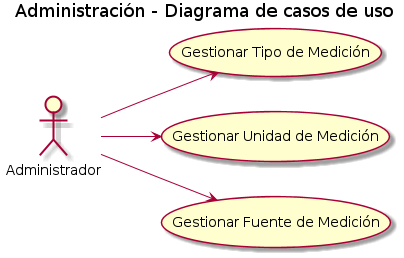

The diagram above was rendered by PlantUML. Its source (embedded in the PNG):
@startuml

title Administración - Diagrama de casos de uso

left to right direction

(Gestionar Tipo de Medición) as cargartipomed
(Gestionar Unidad de Medición) as cargarunidmed
(Gestionar Fuente de Medición) as cargarfuente


Administrador --> (cargartipomed)
Administrador --> (cargarunidmed)
Administrador --> (cargarfuente)


@enduml